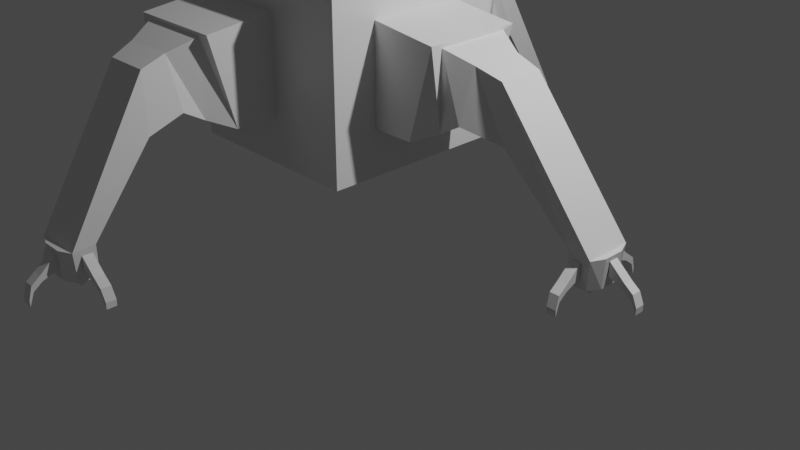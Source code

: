 # Source: MolotovBaseblend.blend  (saved by Blender 2.93.21; exported with 4.5.12 LTS)
import bpy
from mathutils import Matrix  # noqa: F401  (used for matrix-valued properties, if any)

bpy.ops.wm.read_factory_settings(use_empty=True)
scene = bpy.context.scene
scene.name = 'Scene'

# ---- collections
col_collection = bpy.data.collections.new('Collection'); scene.collection.children.link(col_collection)

# ---- materials (node trees are filled in below, after node groups)
mat_material_001 = bpy.data.materials.new('Material.001')
mat_material_001.alpha_threshold = 0.0
mat_material_001.use_transparent_shadow = False
mat_material_001.line_color = (0.0, 0.0, 0.0, 1.0)
mat_material = bpy.data.materials.new('Material')
mat_material.alpha_threshold = 0.0
mat_material.use_transparent_shadow = False
mat_material.line_color = (0.0, 0.0, 0.0, 1.0)
mat_material_002 = bpy.data.materials.new('Material.002')
mat_material_002.alpha_threshold = 0.0
mat_material_002.use_transparent_shadow = False
mat_material_002.line_color = (0.0, 0.0, 0.0, 1.0)
mat_material_003 = bpy.data.materials.new('Material.003')
mat_material_003.alpha_threshold = 0.0
mat_material_003.use_transparent_shadow = False
mat_material_003.line_color = (0.0, 0.0, 0.0, 1.0)
mat_material_006 = bpy.data.materials.new('Material.006')
mat_material_006.alpha_threshold = 0.0
mat_material_006.use_transparent_shadow = False
mat_material_006.line_color = (0.0, 0.0, 0.0, 1.0)
mat_material_005 = bpy.data.materials.new('Material.005')
mat_material_005.alpha_threshold = 0.0
mat_material_005.use_transparent_shadow = False
mat_material_005.line_color = (0.0, 0.0, 0.0, 1.0)
mat_material_004 = bpy.data.materials.new('Material.004')
mat_material_004.alpha_threshold = 0.0
mat_material_004.use_transparent_shadow = False
mat_material_004.line_color = (0.0, 0.0, 0.0, 1.0)
mat_material_009 = bpy.data.materials.new('Material.009')
mat_material_009.alpha_threshold = 0.0
mat_material_009.use_transparent_shadow = False
mat_material_009.line_color = (0.0, 0.0, 0.0, 1.0)
mat_material_008 = bpy.data.materials.new('Material.008')
mat_material_008.alpha_threshold = 0.0
mat_material_008.use_transparent_shadow = False
mat_material_008.line_color = (0.0, 0.0, 0.0, 1.0)
mat_material_007 = bpy.data.materials.new('Material.007')
mat_material_007.alpha_threshold = 0.0
mat_material_007.use_transparent_shadow = False
mat_material_007.line_color = (0.0, 0.0, 0.0, 1.0)

# ---- material node trees
mat_material_001.use_nodes = True; mat_material_001.node_tree.nodes.clear()
_N = mat_material_001.node_tree.nodes; _L = mat_material_001.node_tree.links
n0 = _N.new('ShaderNodeOutputMaterial'); n0.name = 'Material Output'; n0.location = (300, 300)
n1 = _N.new('ShaderNodeBsdfPrincipled'); n1.name = 'Principled BSDF'; n1.location = (10, 300)
n1.distribution = 'GGX'
n1.subsurface_method = 'BURLEY'
n1.inputs[2].default_value = 0.4
n1.inputs[3].default_value = 1.45
n1.inputs[27].default_value = (0.0, 0.0, 0.0, 1.0)
n1.inputs[28].default_value = 1.0
_L.new(n1.outputs[0], n0.inputs[0])
n0.is_active_output = True
mat_material.use_nodes = True; mat_material.node_tree.nodes.clear()
_N = mat_material.node_tree.nodes; _L = mat_material.node_tree.links
n0 = _N.new('ShaderNodeOutputMaterial'); n0.name = 'Material Output'; n0.location = (300, 300)
n1 = _N.new('ShaderNodeBsdfPrincipled'); n1.name = 'Principled BSDF'; n1.location = (10, 300)
n1.distribution = 'GGX'
n1.subsurface_method = 'BURLEY'
n1.inputs[2].default_value = 0.4
n1.inputs[3].default_value = 1.45
n1.inputs[27].default_value = (0.0, 0.0, 0.0, 1.0)
n1.inputs[28].default_value = 1.0
_L.new(n1.outputs[0], n0.inputs[0])
n0.is_active_output = True
mat_material_002.use_nodes = True; mat_material_002.node_tree.nodes.clear()
_N = mat_material_002.node_tree.nodes; _L = mat_material_002.node_tree.links
n0 = _N.new('ShaderNodeOutputMaterial'); n0.name = 'Material Output'; n0.location = (300, 300)
n1 = _N.new('ShaderNodeBsdfPrincipled'); n1.name = 'Principled BSDF'; n1.location = (10, 300)
n1.distribution = 'GGX'
n1.subsurface_method = 'BURLEY'
n1.inputs[2].default_value = 0.4
n1.inputs[3].default_value = 1.45
n1.inputs[27].default_value = (0.0, 0.0, 0.0, 1.0)
n1.inputs[28].default_value = 1.0
_L.new(n1.outputs[0], n0.inputs[0])
n0.is_active_output = True
mat_material_003.use_nodes = True; mat_material_003.node_tree.nodes.clear()
_N = mat_material_003.node_tree.nodes; _L = mat_material_003.node_tree.links
n0 = _N.new('ShaderNodeOutputMaterial'); n0.name = 'Material Output'; n0.location = (300, 300)
n1 = _N.new('ShaderNodeBsdfPrincipled'); n1.name = 'Principled BSDF'; n1.location = (10, 300)
n1.distribution = 'GGX'
n1.subsurface_method = 'BURLEY'
n1.inputs[2].default_value = 0.4
n1.inputs[3].default_value = 1.45
n1.inputs[27].default_value = (0.0, 0.0, 0.0, 1.0)
n1.inputs[28].default_value = 1.0
_L.new(n1.outputs[0], n0.inputs[0])
n0.is_active_output = True
mat_material_006.use_nodes = True; mat_material_006.node_tree.nodes.clear()
_N = mat_material_006.node_tree.nodes; _L = mat_material_006.node_tree.links
n0 = _N.new('ShaderNodeOutputMaterial'); n0.name = 'Material Output'; n0.location = (300, 300)
n1 = _N.new('ShaderNodeBsdfPrincipled'); n1.name = 'Principled BSDF'; n1.location = (10, 300)
n1.distribution = 'GGX'
n1.subsurface_method = 'BURLEY'
n1.inputs[2].default_value = 0.4
n1.inputs[3].default_value = 1.45
n1.inputs[27].default_value = (0.0, 0.0, 0.0, 1.0)
n1.inputs[28].default_value = 1.0
_L.new(n1.outputs[0], n0.inputs[0])
n0.is_active_output = True
mat_material_005.use_nodes = True; mat_material_005.node_tree.nodes.clear()
_N = mat_material_005.node_tree.nodes; _L = mat_material_005.node_tree.links
n0 = _N.new('ShaderNodeOutputMaterial'); n0.name = 'Material Output'; n0.location = (300, 300)
n1 = _N.new('ShaderNodeBsdfPrincipled'); n1.name = 'Principled BSDF'; n1.location = (10, 300)
n1.distribution = 'GGX'
n1.subsurface_method = 'BURLEY'
n1.inputs[2].default_value = 0.4
n1.inputs[3].default_value = 1.45
n1.inputs[27].default_value = (0.0, 0.0, 0.0, 1.0)
n1.inputs[28].default_value = 1.0
_L.new(n1.outputs[0], n0.inputs[0])
n0.is_active_output = True
mat_material_004.use_nodes = True; mat_material_004.node_tree.nodes.clear()
_N = mat_material_004.node_tree.nodes; _L = mat_material_004.node_tree.links
n0 = _N.new('ShaderNodeOutputMaterial'); n0.name = 'Material Output'; n0.location = (300, 300)
n1 = _N.new('ShaderNodeBsdfPrincipled'); n1.name = 'Principled BSDF'; n1.location = (10, 300)
n1.distribution = 'GGX'
n1.subsurface_method = 'BURLEY'
n1.inputs[2].default_value = 0.4
n1.inputs[3].default_value = 1.45
n1.inputs[27].default_value = (0.0, 0.0, 0.0, 1.0)
n1.inputs[28].default_value = 1.0
_L.new(n1.outputs[0], n0.inputs[0])
n0.is_active_output = True
mat_material_009.use_nodes = True; mat_material_009.node_tree.nodes.clear()
_N = mat_material_009.node_tree.nodes; _L = mat_material_009.node_tree.links
n0 = _N.new('ShaderNodeOutputMaterial'); n0.name = 'Material Output'; n0.location = (300, 300)
n1 = _N.new('ShaderNodeBsdfPrincipled'); n1.name = 'Principled BSDF'; n1.location = (10, 300)
n1.distribution = 'GGX'
n1.subsurface_method = 'BURLEY'
n1.inputs[2].default_value = 0.4
n1.inputs[3].default_value = 1.45
n1.inputs[27].default_value = (0.0, 0.0, 0.0, 1.0)
n1.inputs[28].default_value = 1.0
_L.new(n1.outputs[0], n0.inputs[0])
n0.is_active_output = True
mat_material_008.use_nodes = True; mat_material_008.node_tree.nodes.clear()
_N = mat_material_008.node_tree.nodes; _L = mat_material_008.node_tree.links
n0 = _N.new('ShaderNodeOutputMaterial'); n0.name = 'Material Output'; n0.location = (300, 300)
n1 = _N.new('ShaderNodeBsdfPrincipled'); n1.name = 'Principled BSDF'; n1.location = (10, 300)
n1.distribution = 'GGX'
n1.subsurface_method = 'BURLEY'
n1.inputs[2].default_value = 0.4
n1.inputs[3].default_value = 1.45
n1.inputs[27].default_value = (0.0, 0.0, 0.0, 1.0)
n1.inputs[28].default_value = 1.0
_L.new(n1.outputs[0], n0.inputs[0])
n0.is_active_output = True
mat_material_007.use_nodes = True; mat_material_007.node_tree.nodes.clear()
_N = mat_material_007.node_tree.nodes; _L = mat_material_007.node_tree.links
n0 = _N.new('ShaderNodeOutputMaterial'); n0.name = 'Material Output'; n0.location = (300, 300)
n1 = _N.new('ShaderNodeBsdfPrincipled'); n1.name = 'Principled BSDF'; n1.location = (10, 300)
n1.distribution = 'GGX'
n1.subsurface_method = 'BURLEY'
n1.inputs[2].default_value = 0.4
n1.inputs[3].default_value = 1.45
n1.inputs[27].default_value = (0.0, 0.0, 0.0, 1.0)
n1.inputs[28].default_value = 1.0
_L.new(n1.outputs[0], n0.inputs[0])
n0.is_active_output = True

# ---- world
world_world = bpy.data.worlds.new('World'); scene.world = world_world
world_world.use_nodes = True; world_world.node_tree.nodes.clear()
_N = world_world.node_tree.nodes; _L = world_world.node_tree.links
n0 = _N.new('ShaderNodeOutputWorld'); n0.name = 'World Output'; n0.location = (300, 300)
n1 = _N.new('ShaderNodeBackground'); n1.name = 'Background'; n1.location = (10, 300)
n1.inputs[0].default_value = (0.05088, 0.05088, 0.05088, 1.0)
_L.new(n1.outputs[0], n0.inputs[0])
n0.is_active_output = True
world_world.color = (0.05088, 0.05088, 0.05088)
world_world.use_sun_shadow = False
world_world.sun_shadow_jitter_overblur = 0.0

# ---- cameras
cam_camera = bpy.data.cameras.new('Camera')
cam_camera.clip_end = 100.0
cam_camera.ortho_scale = 7.314

# ---- lights
light_light = bpy.data.lights.new('Light', 'POINT')
light_light.transmission_factor = 0.0
light_light.energy = 1000.0
light_light.shadow_soft_size = 0.1
light_light.shadow_maximum_resolution = 0.006
light_light.use_absolute_resolution = True

# ---- meshes
me_cube_003 = bpy.data.meshes.new('Cube.003')
me_cube_003.from_pydata([(-0.07842, 0.02068, 0.2298), (-0.08238, 0.02068, 0.08669), (-0.08238, -0.02494, 0.08669), (-0.007069, 0.02068, 0.08029), (-0.00891, 0.02068, 0.01091), (-0.00891, -0.02494, 0.01091), (0.03229, 0.02068, 0.008588), (0.02833, 0.02068, -0.05825), (0.02833, -0.02494, -0.05825), (0.05023, 0.02503, -0.1153), (0.04945, 0.02503, -0.1821), (0.04945, -0.0206, -0.1821), (-0.07842, 0.02068, 0.2298), (-0.07842, -0.02494, 0.2298), (-0.08238, -0.02494, 0.08669), (-0.007069, 0.02068, 0.08029), (-0.007069, -0.02494, 0.08029), (-0.00891, -0.02494, 0.01091), (0.03229, 0.02068, 0.008588), (0.03229, -0.02494, 0.008588), (0.02833, -0.02494, -0.05825), (0.05023, 0.02503, -0.1153), (0.05023, -0.0206, -0.1153), (0.04945, 0.02503, -0.1821), (0.04945, -0.0206, -0.1821)], [], [(4, 3, 6, 7), (1, 0, 3, 4), (2, 1, 4, 5), (5, 4, 7, 8), (7, 6, 9, 10), (8, 7, 10, 11), (12, 13, 16, 15), (13, 14, 17, 16), (19, 20, 24, 22), (16, 17, 20, 19), (15, 16, 19, 18), (21, 22, 24, 23), (18, 19, 22, 21)])
_uv = me_cube_003.uv_layers.new(name='UVMap')
_uv.uv.foreach_set('vector', [0.625, 0.5, 0.625, 0.5, 0.625, 0.5, 0.625, 0.5, 0.625, 0.5, 0.625, 0.5, 0.625, 0.5, 0.625, 0.5, 0.625, 0.75, 0.625, 0.5, 0.625, 0.5, 0.625, 0.75, 0.625, 0.75, 0.625, 0.5, 0.625, 0.5, 0.625, 0.75, 0.625, 0.5, 0.625, 0.5, 0.625, 0.5, 0.625, 0.5, 0.625, 0.75, 0.625, 0.5, 0.625, 0.5, 0.625, 0.75, 0.625, 0.5, 0.625, 0.75, 0.625, 0.75, 0.625, 0.5, 0.625, 0.75, 0.625, 0.75, 0.625, 0.75, 0.625, 0.75, 0.625, 0.75, 0.625, 0.75, 0.625, 0.75, 0.625, 0.75, 0.625, 0.75, 0.625, 0.75, 0.625, 0.75, 0.625, 0.75, 0.625, 0.5, 0.625, 0.75, 0.625, 0.75, 0.625, 0.5, 0.625, 0.5, 0.625, 0.75, 0.625, 0.75, 0.625, 0.5, 0.625, 0.5, 0.625, 0.75, 0.625, 0.75, 0.625, 0.5])
me_cube_003.materials.append(mat_material_001)
me_cube_003.use_remesh_preserve_volume = False
me_cube_003.use_remesh_preserve_attributes = False
me_cube_003.use_mirror_vertex_groups = False
me_cube_003.update()
me_cube_007 = bpy.data.meshes.new('Cube.007')
me_cube_007.from_pydata([(1.379, -0.4194, -0.06805), (1.375, -0.4194, -0.2112), (1.375, -0.465, -0.2112), (1.45, -0.4194, -0.2176), (1.448, -0.4194, -0.287), (1.448, -0.465, -0.287), (1.489, -0.4194, -0.2893), (1.485, -0.4194, -0.3561), (1.485, -0.465, -0.3561), (1.507, -0.415, -0.4132), (1.507, -0.415, -0.48), (1.507, -0.4606, -0.48), (1.379, -0.4194, -0.06805), (1.379, -0.465, -0.06805), (1.375, -0.465, -0.2112), (1.45, -0.4194, -0.2176), (1.45, -0.465, -0.2176), (1.448, -0.465, -0.287), (1.489, -0.4194, -0.2893), (1.489, -0.465, -0.2893), (1.485, -0.465, -0.3561), (1.507, -0.415, -0.4132), (1.507, -0.4606, -0.4132), (1.507, -0.415, -0.48), (1.507, -0.4606, -0.48), (0.436, -0.3001, 1.714), (0.436, -0.3001, 0.6825), (0.436, -0.7562, 0.6825), (0.436, -0.7562, 1.714), (0.7353, -0.3001, 1.63), (0.6255, -0.3001, 0.6825), (0.6255, -0.7562, 0.6825), (0.7353, -0.7562, 1.63), (0.7353, -0.3542, 1.592), (0.7353, -0.3542, 0.8048), (0.7353, -0.7021, 0.8048), (0.7353, -0.7021, 1.592), (0.9593, -0.4082, 1.382), (0.9831, -0.3542, 0.8048), (0.9831, -0.6226, 0.8048), (0.9593, -0.6208, 1.382), (1.355, -0.3329, -0.01607), (1.259, -0.3329, -0.001541), (1.259, -0.5576, -0.001541), (1.355, -0.5576, -0.01607), (1.342, -0.3428, -0.3272), (1.255, -0.3428, -0.3349), (1.255, -0.5477, -0.3349), (1.342, -0.5477, -0.3272), (1.331, -0.5207, -0.3282), (1.267, -0.5207, -0.3339), (1.267, -0.3699, -0.3339), (1.331, -0.3699, -0.3282), (1.294, -0.4357, -0.4817), (1.294, -0.4548, -0.4817), (1.286, -0.4548, -0.4824), (1.286, -0.4357, -0.4824), (1.381, -0.3967, -0.02005), (1.381, -0.4938, -0.02005), (1.373, -0.3967, -0.3245), (1.373, -0.4938, -0.3245), (1.379, -0.4224, -0.06711), (1.379, -0.4681, -0.06711), (1.375, -0.4224, -0.2103), (1.375, -0.4681, -0.2103), (1.315, -0.5568, -0.06805), (1.315, -0.5526, -0.2112), (1.272, -0.5526, -0.2112), (1.315, -0.6324, -0.2176), (1.315, -0.6304, -0.287), (1.272, -0.6304, -0.287), (1.315, -0.6741, -0.2893), (1.315, -0.6699, -0.3561), (1.272, -0.6699, -0.3561), (1.319, -0.6931, -0.4132), (1.319, -0.6923, -0.48), (1.276, -0.6923, -0.48), (1.315, -0.5568, -0.06805), (1.272, -0.5568, -0.06805), (1.272, -0.5526, -0.2112), (1.315, -0.6324, -0.2176), (1.272, -0.6324, -0.2176), (1.272, -0.6304, -0.287), (1.315, -0.6741, -0.2893), (1.272, -0.6741, -0.2893), (1.272, -0.6699, -0.3561), (1.319, -0.6931, -0.4132), (1.276, -0.6931, -0.4132), (1.319, -0.6923, -0.48), (1.276, -0.6923, -0.48), (1.276, -0.3333, -0.06805), (1.276, -0.3375, -0.2112), (1.319, -0.3375, -0.2112), (1.276, -0.2577, -0.2176), (1.276, -0.2596, -0.287), (1.319, -0.2596, -0.287), (1.276, -0.216, -0.2893), (1.276, -0.2202, -0.3561), (1.319, -0.2202, -0.3561), (1.272, -0.1969, -0.4132), (1.272, -0.1978, -0.48), (1.315, -0.1978, -0.48), (1.276, -0.3333, -0.06805), (1.319, -0.3333, -0.06805), (1.319, -0.3375, -0.2112), (1.276, -0.2577, -0.2176), (1.319, -0.2577, -0.2176), (1.319, -0.2596, -0.287), (1.276, -0.216, -0.2893), (1.319, -0.216, -0.2893), (1.319, -0.2202, -0.3561), (1.272, -0.1969, -0.4132), (1.315, -0.1969, -0.4132), (1.272, -0.1978, -0.48), (1.315, -0.1978, -0.48), (0.8295, -0.7021, 0.9358), (0.8534, -0.6481, 1.474), (0.8295, -0.3542, 0.9358), (0.8534, -0.4082, 1.474), (0.4385, -0.8012, 0.1984), (0.4385, -0.8012, 2.198), (-0.3957, -0.8012, 0.1984), (-0.3957, -0.8012, 2.198), (0.4385, 0.08281, 0.1984), (0.4385, 0.08281, 2.198), (-0.3957, 0.08281, 0.1984), (-0.3957, 0.08281, 2.198), (-0.1938, 0.08281, 1.714), (-0.1938, 0.08281, 0.6825), (0.2366, 0.08281, 0.6825), (0.2366, 0.08281, 1.714), (-0.08128, 1.082, -0.06805), (-0.08128, 1.078, -0.2112), (-0.03823, 1.078, -0.2112), (-0.08128, 1.157, -0.2176), (-0.08128, 1.155, -0.287), (-0.03823, 1.155, -0.287), (-0.08128, 1.199, -0.2893), (-0.08128, 1.195, -0.3561), (-0.03823, 1.195, -0.3561), (-0.08538, 1.218, -0.4132), (-0.08538, 1.217, -0.48), (-0.04233, 1.217, -0.48), (-0.08128, 1.082, -0.06805), (-0.03823, 1.082, -0.06805), (-0.03823, 1.078, -0.2112), (-0.08128, 1.157, -0.2176), (-0.03823, 1.157, -0.2176), (-0.03823, 1.155, -0.287), (-0.08128, 1.199, -0.2893), (-0.03823, 1.199, -0.2893), (-0.03823, 1.195, -0.3561), (-0.08538, 1.218, -0.4132), (-0.04233, 1.218, -0.4132), (-0.08538, 1.217, -0.48), (-0.04233, 1.217, -0.48), (-0.1938, 0.08281, 1.714), (-0.1938, 0.08281, 0.6825), (0.2366, 0.08281, 0.6825), (0.2366, 0.08281, 1.714), (-0.1938, 0.4001, 1.63), (-0.1938, 0.2836, 0.6825), (0.2366, 0.2836, 0.6825), (0.2366, 0.4001, 1.63), (-0.1427, 0.4001, 1.592), (-0.1427, 0.4001, 0.8048), (0.1856, 0.4001, 0.8048), (0.1856, 0.4001, 1.592), (-0.09177, 0.6374, 1.382), (-0.1427, 0.6626, 0.8048), (0.1105, 0.6626, 0.8048), (0.1088, 0.6374, 1.382), (-0.1628, 1.057, -0.01607), (-0.1628, 0.9554, -0.001541), (0.04917, 0.9554, -0.001541), (0.04917, 1.057, -0.01607), (-0.1535, 1.043, -0.3272), (-0.1535, 0.9508, -0.3349), (0.0398, 0.9508, -0.3349), (0.0398, 1.043, -0.3272), (0.01431, 1.031, -0.3282), (0.01431, 0.963, -0.3339), (-0.128, 0.963, -0.3339), (-0.128, 1.031, -0.3282), (-0.06589, 0.9921, -0.4817), (-0.04779, 0.9921, -0.4817), (-0.04779, 0.9835, -0.4824), (-0.06589, 0.9835, -0.4824), (-0.1026, 1.084, -0.02005), (-0.01105, 1.084, -0.02005), (-0.1026, 1.075, -0.3245), (-0.01105, 1.075, -0.3245), (-0.07837, 1.082, -0.06711), (-0.03531, 1.082, -0.06711), (-0.07837, 1.078, -0.2103), (-0.03531, 1.078, -0.2103), (0.04838, 1.014, -0.06805), (0.04441, 1.014, -0.2112), (0.04441, 0.9684, -0.2112), (0.1197, 1.014, -0.2176), (0.1179, 1.014, -0.287), (0.1179, 0.9684, -0.287), (0.1591, 1.014, -0.2893), (0.1551, 1.014, -0.3561), (0.1551, 0.9684, -0.3561), (0.177, 1.018, -0.4132), (0.1762, 1.018, -0.48), (0.1762, 0.9728, -0.48), (0.04838, 1.014, -0.06805), (0.04838, 0.9684, -0.06805), (0.04441, 0.9684, -0.2112), (0.1197, 1.014, -0.2176), (0.1197, 0.9684, -0.2176), (0.1179, 0.9684, -0.287), (0.1591, 1.014, -0.2893), (0.1591, 0.9684, -0.2893), (0.1551, 0.9684, -0.3561), (0.177, 1.018, -0.4132), (0.177, 0.9728, -0.4132), (0.1762, 1.018, -0.48), (0.1762, 0.9728, -0.48), (-0.1625, 0.9727, -0.06805), (-0.1585, 0.9727, -0.2112), (-0.1585, 1.018, -0.2112), (-0.2339, 0.9727, -0.2176), (-0.232, 0.9727, -0.287), (-0.232, 1.018, -0.287), (-0.2732, 0.9727, -0.2893), (-0.2693, 0.9727, -0.3561), (-0.2693, 1.018, -0.3561), (-0.2912, 0.9683, -0.4132), (-0.2904, 0.9683, -0.48), (-0.2904, 1.014, -0.48), (-0.1625, 0.9727, -0.06805), (-0.1625, 1.018, -0.06805), (-0.1585, 1.018, -0.2112), (-0.2339, 0.9727, -0.2176), (-0.2339, 1.018, -0.2176), (-0.232, 1.018, -0.287), (-0.2732, 0.9727, -0.2893), (-0.2732, 1.018, -0.2893), (-0.2693, 1.018, -0.3561), (-0.2912, 0.9683, -0.4132), (-0.2912, 1.014, -0.4132), (-0.2904, 0.9683, -0.48), (-0.2904, 1.014, -0.48), (0.1856, 0.4999, 0.9358), (0.1346, 0.5252, 1.474), (-0.1427, 0.4999, 0.9358), (-0.09177, 0.5252, 1.474), (-1.335, -0.4948, -0.06805), (-1.331, -0.4948, -0.2112), (-1.331, -0.4492, -0.2112), (-1.407, -0.4948, -0.2176), (-1.405, -0.4948, -0.287), (-1.405, -0.4492, -0.287), (-1.446, -0.4948, -0.2893), (-1.442, -0.4948, -0.3561), (-1.442, -0.4492, -0.3561), (-1.464, -0.4992, -0.4132), (-1.463, -0.4992, -0.48), (-1.463, -0.4536, -0.48), (-1.335, -0.4948, -0.06805), (-1.335, -0.4492, -0.06805), (-1.331, -0.4492, -0.2112), (-1.407, -0.4948, -0.2176), (-1.407, -0.4492, -0.2176), (-1.405, -0.4492, -0.287), (-1.446, -0.4948, -0.2893), (-1.446, -0.4492, -0.2893), (-1.442, -0.4492, -0.3561), (-1.464, -0.4992, -0.4132), (-1.464, -0.4536, -0.4132), (-1.463, -0.4992, -0.48), (-1.463, -0.4536, -0.48), (-0.3925, -0.6141, 1.714), (-0.3925, -0.6141, 0.6825), (-0.3925, -0.158, 0.6825), (-0.3925, -0.158, 1.714), (-0.6918, -0.6141, 1.63), (-0.582, -0.6141, 0.6825), (-0.582, -0.158, 0.6825), (-0.6918, -0.158, 1.63), (-0.6918, -0.56, 1.592), (-0.6918, -0.56, 0.8048), (-0.6918, -0.2121, 0.8048), (-0.6918, -0.2121, 1.592), (-0.9157, -0.506, 1.382), (-0.9396, -0.56, 0.8048), (-0.9396, -0.2916, 0.8048), (-0.9157, -0.2934, 1.382), (-1.311, -0.5813, -0.01607), (-1.216, -0.5813, -0.001541), (-1.216, -0.3566, -0.001541), (-1.311, -0.3566, -0.01607), (-1.299, -0.5713, -0.3272), (-1.212, -0.5713, -0.3349), (-1.212, -0.3665, -0.3349), (-1.299, -0.3665, -0.3272), (-1.287, -0.3935, -0.3282), (-1.223, -0.3935, -0.3339), (-1.223, -0.5443, -0.3339), (-1.287, -0.5443, -0.3282), (-1.251, -0.4785, -0.4817), (-1.251, -0.4593, -0.4817), (-1.242, -0.4593, -0.4824), (-1.242, -0.4785, -0.4824), (-1.338, -0.5175, -0.02005), (-1.338, -0.4204, -0.02005), (-1.329, -0.5175, -0.3245), (-1.329, -0.4204, -0.3245), (-1.335, -0.4917, -0.06711), (-1.335, -0.4461, -0.06711), (-1.331, -0.4917, -0.2103), (-1.331, -0.4461, -0.2103), (-1.271, -0.3574, -0.06805), (-1.271, -0.3616, -0.2112), (-1.228, -0.3616, -0.2112), (-1.271, -0.2818, -0.2176), (-1.271, -0.2838, -0.287), (-1.228, -0.2838, -0.287), (-1.271, -0.2401, -0.2893), (-1.271, -0.2443, -0.3561), (-1.228, -0.2443, -0.3561), (-1.275, -0.2211, -0.4132), (-1.275, -0.2219, -0.48), (-1.232, -0.2219, -0.48), (-1.271, -0.3574, -0.06805), (-1.228, -0.3574, -0.06805), (-1.228, -0.3616, -0.2112), (-1.271, -0.2818, -0.2176), (-1.228, -0.2818, -0.2176), (-1.228, -0.2838, -0.287), (-1.271, -0.2401, -0.2893), (-1.228, -0.2401, -0.2893), (-1.228, -0.2443, -0.3561), (-1.275, -0.2211, -0.4132), (-1.232, -0.2211, -0.4132), (-1.275, -0.2219, -0.48), (-1.232, -0.2219, -0.48), (-1.232, -0.5809, -0.06805), (-1.232, -0.5767, -0.2112), (-1.275, -0.5767, -0.2112), (-1.232, -0.6565, -0.2176), (-1.232, -0.6546, -0.287), (-1.275, -0.6546, -0.287), (-1.232, -0.6982, -0.2893), (-1.232, -0.694, -0.3561), (-1.275, -0.694, -0.3561), (-1.228, -0.7172, -0.4132), (-1.228, -0.7164, -0.48), (-1.271, -0.7164, -0.48), (-1.232, -0.5809, -0.06805), (-1.275, -0.5809, -0.06805), (-1.275, -0.5767, -0.2112), (-1.232, -0.6565, -0.2176), (-1.275, -0.6565, -0.2176), (-1.275, -0.6546, -0.287), (-1.232, -0.6982, -0.2893), (-1.275, -0.6982, -0.2893), (-1.275, -0.694, -0.3561), (-1.228, -0.7172, -0.4132), (-1.271, -0.7172, -0.4132), (-1.228, -0.7164, -0.48), (-1.271, -0.7164, -0.48), (-0.786, -0.2121, 0.9358), (-0.8099, -0.2661, 1.474), (-0.786, -0.56, 0.9358), (-0.8099, -0.506, 1.474)], [], [(4, 3, 6, 7), (1, 0, 3, 4), (2, 1, 4, 5), (5, 4, 7, 8), (7, 6, 9, 10), (8, 7, 10, 11), (12, 13, 16, 15), (13, 14, 17, 16), (19, 20, 24, 22), (16, 17, 20, 19), (15, 16, 19, 18), (21, 22, 24, 23), (18, 19, 22, 21), (28, 27, 31, 32), (30, 29, 33, 34), (27, 26, 30, 31), (25, 28, 32, 29), (26, 25, 29, 30), (116, 115, 39, 40), (32, 31, 35, 36), (31, 30, 34, 35), (29, 32, 36, 33), (37, 40, 44, 41), (115, 117, 38, 39), (118, 116, 40, 37), (117, 118, 37, 38), (44, 43, 47, 48), (38, 37, 41, 42), (40, 39, 43, 44), (39, 38, 42, 43), (47, 46, 51, 50), (43, 42, 46, 47), (48, 45, 59, 60), (42, 41, 45, 46), (48, 47, 50, 49), (49, 50, 55, 54), (50, 51, 56, 55), (45, 48, 49, 52), (46, 45, 52, 51), (54, 55, 56), (54, 56, 53), (51, 52, 53, 56), (52, 49, 54, 53), (59, 57, 61, 63), (45, 41, 57, 59), (41, 44, 58, 57), (44, 48, 60, 58), (60, 59, 63, 64), (58, 60, 64, 62), (57, 58, 62, 61), (69, 68, 71, 72), (66, 65, 68, 69), (67, 66, 69, 70), (70, 69, 72, 73), (72, 71, 74, 75), (73, 72, 75, 76), (77, 78, 81, 80), (78, 79, 82, 81), (84, 85, 89, 87), (81, 82, 85, 84), (80, 81, 84, 83), (86, 87, 89, 88), (83, 84, 87, 86), (94, 93, 96, 97), (91, 90, 93, 94), (92, 91, 94, 95), (95, 94, 97, 98), (97, 96, 99, 100), (98, 97, 100, 101), (102, 103, 106, 105), (103, 104, 107, 106), (109, 110, 114, 112), (106, 107, 110, 109), (105, 106, 109, 108), (111, 112, 114, 113), (108, 109, 112, 111), (34, 33, 118, 117), (33, 36, 116, 118), (35, 34, 117, 115), (36, 35, 115, 116), (119, 120, 122, 121), (121, 122, 126, 125), (125, 126, 127, 128), (123, 124, 120, 119), (121, 125, 123, 119), (126, 122, 120, 124), (124, 123, 129, 130), (123, 125, 128, 129), (126, 124, 130, 127), (135, 134, 137, 138), (132, 131, 134, 135), (133, 132, 135, 136), (136, 135, 138, 139), (138, 137, 140, 141), (139, 138, 141, 142), (143, 144, 147, 146), (144, 145, 148, 147), (150, 151, 155, 153), (147, 148, 151, 150), (146, 147, 150, 149), (152, 153, 155, 154), (149, 150, 153, 152), (159, 158, 162, 163), (161, 160, 164, 165), (158, 157, 161, 162), (156, 159, 163, 160), (157, 156, 160, 161), (247, 246, 170, 171), (163, 162, 166, 167), (162, 161, 165, 166), (160, 163, 167, 164), (168, 171, 175, 172), (246, 248, 169, 170), (249, 247, 171, 168), (248, 249, 168, 169), (175, 174, 178, 179), (169, 168, 172, 173), (171, 170, 174, 175), (170, 169, 173, 174), (178, 177, 182, 181), (174, 173, 177, 178), (179, 176, 190, 191), (173, 172, 176, 177), (179, 178, 181, 180), (180, 181, 186, 185), (181, 182, 187, 186), (176, 179, 180, 183), (177, 176, 183, 182), (185, 186, 187), (185, 187, 184), (182, 183, 184, 187), (183, 180, 185, 184), (190, 188, 192, 194), (176, 172, 188, 190), (172, 175, 189, 188), (175, 179, 191, 189), (191, 190, 194, 195), (189, 191, 195, 193), (188, 189, 193, 192), (200, 199, 202, 203), (197, 196, 199, 200), (198, 197, 200, 201), (201, 200, 203, 204), (203, 202, 205, 206), (204, 203, 206, 207), (208, 209, 212, 211), (209, 210, 213, 212), (215, 216, 220, 218), (212, 213, 216, 215), (211, 212, 215, 214), (217, 218, 220, 219), (214, 215, 218, 217), (225, 224, 227, 228), (222, 221, 224, 225), (223, 222, 225, 226), (226, 225, 228, 229), (228, 227, 230, 231), (229, 228, 231, 232), (233, 234, 237, 236), (234, 235, 238, 237), (240, 241, 245, 243), (237, 238, 241, 240), (236, 237, 240, 239), (242, 243, 245, 244), (239, 240, 243, 242), (165, 164, 249, 248), (164, 167, 247, 249), (166, 165, 248, 246), (167, 166, 246, 247), (254, 253, 256, 257), (251, 250, 253, 254), (252, 251, 254, 255), (255, 254, 257, 258), (257, 256, 259, 260), (258, 257, 260, 261), (262, 263, 266, 265), (263, 264, 267, 266), (269, 270, 274, 272), (266, 267, 270, 269), (265, 266, 269, 268), (271, 272, 274, 273), (268, 269, 272, 271), (278, 277, 281, 282), (280, 279, 283, 284), (277, 276, 280, 281), (275, 278, 282, 279), (276, 275, 279, 280), (366, 365, 289, 290), (282, 281, 285, 286), (281, 280, 284, 285), (279, 282, 286, 283), (287, 290, 294, 291), (365, 367, 288, 289), (368, 366, 290, 287), (367, 368, 287, 288), (294, 293, 297, 298), (288, 287, 291, 292), (290, 289, 293, 294), (289, 288, 292, 293), (297, 296, 301, 300), (293, 292, 296, 297), (298, 295, 309, 310), (292, 291, 295, 296), (298, 297, 300, 299), (299, 300, 305, 304), (300, 301, 306, 305), (295, 298, 299, 302), (296, 295, 302, 301), (304, 305, 306), (304, 306, 303), (301, 302, 303, 306), (302, 299, 304, 303), (309, 307, 311, 313), (295, 291, 307, 309), (291, 294, 308, 307), (294, 298, 310, 308), (310, 309, 313, 314), (308, 310, 314, 312), (307, 308, 312, 311), (319, 318, 321, 322), (316, 315, 318, 319), (317, 316, 319, 320), (320, 319, 322, 323), (322, 321, 324, 325), (323, 322, 325, 326), (327, 328, 331, 330), (328, 329, 332, 331), (334, 335, 339, 337), (331, 332, 335, 334), (330, 331, 334, 333), (336, 337, 339, 338), (333, 334, 337, 336), (344, 343, 346, 347), (341, 340, 343, 344), (342, 341, 344, 345), (345, 344, 347, 348), (347, 346, 349, 350), (348, 347, 350, 351), (352, 353, 356, 355), (353, 354, 357, 356), (359, 360, 364, 362), (356, 357, 360, 359), (355, 356, 359, 358), (361, 362, 364, 363), (358, 359, 362, 361), (284, 283, 368, 367), (283, 286, 366, 368), (285, 284, 367, 365), (286, 285, 365, 366)])
me_cube_007.polygons.foreach_set('material_index', [0, 0, 0, 0, 0, 0, 0, 0, 0, 0, 0, 0, 0, 0, 0, 0, 0, 0, 0, 0, 0, 0, 0, 0, 0, 0, 0, 0, 0, 0, 0, 0, 0, 0, 0, 0, 0, 0, 0, 0, 0, 0, 0, 0, 0, 0, 0, 0, 0, 0, 1, 1, 1, 1, 1, 1, 1, 1, 1, 1, 1, 1, 1, 2, 2, 2, 2, 2, 2, 2, 2, 2, 2, 2, 2, 2, 0, 0, 0, 0, 0, 0, 0, 0, 0, 0, 0, 0, 0, 3, 3, 3, 3, 3, 3, 3, 3, 3, 3, 3, 3, 3, 3, 3, 3, 3, 3, 3, 3, 3, 3, 3, 3, 3, 3, 3, 3, 3, 3, 3, 3, 3, 3, 3, 3, 3, 3, 3, 3, 3, 3, 3, 3, 3, 3, 3, 3, 3, 3, 4, 4, 4, 4, 4, 4, 4, 4, 4, 4, 4, 4, 4, 5, 5, 5, 5, 5, 5, 5, 5, 5, 5, 5, 5, 5, 3, 3, 3, 3, 6, 6, 6, 6, 6, 6, 6, 6, 6, 6, 6, 6, 6, 6, 6, 6, 6, 6, 6, 6, 6, 6, 6, 6, 6, 6, 6, 6, 6, 6, 6, 6, 6, 6, 6, 6, 6, 6, 6, 6, 6, 6, 6, 6, 6, 6, 6, 6, 6, 6, 7, 7, 7, 7, 7, 7, 7, 7, 7, 7, 7, 7, 7, 8, 8, 8, 8, 8, 8, 8, 8, 8, 8, 8, 8, 8, 6, 6, 6, 6])
_uv = me_cube_007.uv_layers.new(name='UVMap')
_uv.uv.foreach_set('vector', [0.625, 0.5, 0.625, 0.5, 0.625, 0.5, 0.625, 0.5, 0.625, 0.5, 0.625, 0.5, 0.625, 0.5, 0.625, 0.5, 0.625, 0.75, 0.625, 0.5, 0.625, 0.5, 0.625, 0.75, 0.625, 0.75, 0.625, 0.5, 0.625, 0.5, 0.625, 0.75, 0.625, 0.5, 0.625, 0.5, 0.625, 0.5, 0.625, 0.5, 0.625, 0.75, 0.625, 0.5, 0.625, 0.5, 0.625, 0.75, 0.625, 0.5, 0.625, 0.75, 0.625, 0.75, 0.625, 0.5, 0.625, 0.75, 0.625, 0.75, 0.625, 0.75, 0.625, 0.75, 0.625, 0.75, 0.625, 0.75, 0.625, 0.75, 0.625, 0.75, 0.625, 0.75, 0.625, 0.75, 0.625, 0.75, 0.625, 0.75, 0.625, 0.5, 0.625, 0.75, 0.625, 0.75, 0.625, 0.5, 0.625, 0.5, 0.625, 0.75, 0.625, 0.75, 0.625, 0.5, 0.625, 0.5, 0.625, 0.75, 0.625, 0.75, 0.625, 0.5, 0.625, 0.75, 0.375, 0.75, 0.375, 0.75, 0.625, 0.75, 0.375, 0.5, 0.625, 0.5, 0.625, 0.5, 0.375, 0.5, 0.375, 0.75, 0.375, 0.5, 0.375, 0.5, 0.375, 0.75, 0.625, 0.5, 0.625, 0.75, 0.625, 0.75, 0.625, 0.5, 0.375, 0.5, 0.625, 0.5, 0.625, 0.5, 0.375, 0.5, 0.625, 0.75, 0.375, 0.75, 0.375, 0.75, 0.625, 0.75, 0.625, 0.75, 0.375, 0.75, 0.375, 0.75, 0.625, 0.75, 0.375, 0.75, 0.375, 0.5, 0.375, 0.5, 0.375, 0.75, 0.625, 0.5, 0.625, 0.75, 0.625, 0.75, 0.625, 0.5, 0.625, 0.5, 0.625, 0.75, 0.625, 0.75, 0.625, 0.5, 0.375, 0.75, 0.375, 0.5, 0.375, 0.5, 0.375, 0.75, 0.625, 0.5, 0.625, 0.75, 0.625, 0.75, 0.625, 0.5, 0.375, 0.5, 0.625, 0.5, 0.625, 0.5, 0.375, 0.5, 0.625, 0.75, 0.375, 0.75, 0.375, 0.75, 0.625, 0.75, 0.375, 0.5, 0.625, 0.5, 0.625, 0.5, 0.375, 0.5, 0.625, 0.75, 0.375, 0.75, 0.375, 0.75, 0.625, 0.75, 0.375, 0.75, 0.375, 0.5, 0.375, 0.5, 0.375, 0.75, 0.375, 0.75, 0.375, 0.5, 0.375, 0.5, 0.375, 0.75, 0.375, 0.75, 0.375, 0.5, 0.375, 0.5, 0.375, 0.75, 0.625, 0.75, 0.625, 0.5, 0.625, 0.5, 0.625, 0.75, 0.375, 0.5, 0.625, 0.5, 0.625, 0.5, 0.375, 0.5, 0.625, 0.75, 0.375, 0.75, 0.375, 0.75, 0.625, 0.75, 0.625, 0.75, 0.375, 0.75, 0.375, 0.75, 0.625, 0.75, 0.375, 0.75, 0.375, 0.5, 0.375, 0.5, 0.375, 0.75, 0.625, 0.5, 0.625, 0.75, 0.625, 0.75, 0.625, 0.5, 0.375, 0.5, 0.625, 0.5, 0.625, 0.5, 0.375, 0.5, 0.0, 0.0, 0.0, 0.0, 0.0, 0.0, 0.0, 0.0, 0.0, 0.0, 0.0, 0.0, 0.375, 0.5, 0.625, 0.5, 0.625, 0.5, 0.375, 0.5, 0.625, 0.5, 0.625, 0.75, 0.625, 0.75, 0.625, 0.5, 0.625, 0.5, 0.625, 0.5, 0.625, 0.5, 0.625, 0.5, 0.625, 0.5, 0.625, 0.5, 0.625, 0.5, 0.625, 0.5, 0.625, 0.5, 0.625, 0.75, 0.625, 0.75, 0.625, 0.5, 0.625, 0.75, 0.625, 0.75, 0.625, 0.75, 0.625, 0.75, 0.625, 0.75, 0.625, 0.5, 0.625, 0.5, 0.625, 0.75, 0.625, 0.75, 0.625, 0.75, 0.625, 0.75, 0.625, 0.75, 0.625, 0.5, 0.625, 0.75, 0.625, 0.75, 0.625, 0.5, 0.625, 0.5, 0.625, 0.5, 0.625, 0.5, 0.625, 0.5, 0.625, 0.5, 0.625, 0.5, 0.625, 0.5, 0.625, 0.5, 0.625, 0.75, 0.625, 0.5, 0.625, 0.5, 0.625, 0.75, 0.625, 0.75, 0.625, 0.5, 0.625, 0.5, 0.625, 0.75, 0.625, 0.5, 0.625, 0.5, 0.625, 0.5, 0.625, 0.5, 0.625, 0.75, 0.625, 0.5, 0.625, 0.5, 0.625, 0.75, 0.625, 0.5, 0.625, 0.75, 0.625, 0.75, 0.625, 0.5, 0.625, 0.75, 0.625, 0.75, 0.625, 0.75, 0.625, 0.75, 0.625, 0.75, 0.625, 0.75, 0.625, 0.75, 0.625, 0.75, 0.625, 0.75, 0.625, 0.75, 0.625, 0.75, 0.625, 0.75, 0.625, 0.5, 0.625, 0.75, 0.625, 0.75, 0.625, 0.5, 0.625, 0.5, 0.625, 0.75, 0.625, 0.75, 0.625, 0.5, 0.625, 0.5, 0.625, 0.75, 0.625, 0.75, 0.625, 0.5, 0.625, 0.5, 0.625, 0.5, 0.625, 0.5, 0.625, 0.5, 0.625, 0.5, 0.625, 0.5, 0.625, 0.5, 0.625, 0.5, 0.625, 0.75, 0.625, 0.5, 0.625, 0.5, 0.625, 0.75, 0.625, 0.75, 0.625, 0.5, 0.625, 0.5, 0.625, 0.75, 0.625, 0.5, 0.625, 0.5, 0.625, 0.5, 0.625, 0.5, 0.625, 0.75, 0.625, 0.5, 0.625, 0.5, 0.625, 0.75, 0.625, 0.5, 0.625, 0.75, 0.625, 0.75, 0.625, 0.5, 0.625, 0.75, 0.625, 0.75, 0.625, 0.75, 0.625, 0.75, 0.625, 0.75, 0.625, 0.75, 0.625, 0.75, 0.625, 0.75, 0.625, 0.75, 0.625, 0.75, 0.625, 0.75, 0.625, 0.75, 0.625, 0.5, 0.625, 0.75, 0.625, 0.75, 0.625, 0.5, 0.625, 0.5, 0.625, 0.75, 0.625, 0.75, 0.625, 0.5, 0.625, 0.5, 0.625, 0.75, 0.625, 0.75, 0.625, 0.5, 0.375, 0.5, 0.625, 0.5, 0.625, 0.5, 0.375, 0.5, 0.625, 0.5, 0.625, 0.75, 0.625, 0.75, 0.625, 0.5, 0.375, 0.75, 0.375, 0.5, 0.375, 0.5, 0.375, 0.75, 0.625, 0.75, 0.375, 0.75, 0.375, 0.75, 0.625, 0.75, 0.375, 0.0, 0.625, 0.0, 0.625, 0.25, 0.375, 0.25, 0.375, 0.25, 0.625, 0.25, 0.625, 0.5, 0.375, 0.5, 0.375, 0.5, 0.625, 0.5, 0.625, 0.5, 0.375, 0.5, 0.375, 0.75, 0.625, 0.75, 0.625, 1.0, 0.375, 1.0, 0.125, 0.5, 0.375, 0.5, 0.375, 0.75, 0.125, 0.75, 0.625, 0.5, 0.875, 0.5, 0.875, 0.75, 0.625, 0.75, 0.625, 0.75, 0.375, 0.75, 0.375, 0.75, 0.625, 0.75, 0.375, 0.75, 0.375, 0.5, 0.375, 0.5, 0.375, 0.75, 0.625, 0.5, 0.625, 0.75, 0.625, 0.75, 0.625, 0.5, 0.625, 0.5, 0.625, 0.5, 0.625, 0.5, 0.625, 0.5, 0.625, 0.5, 0.625, 0.5, 0.625, 0.5, 0.625, 0.5, 0.625, 0.75, 0.625, 0.5, 0.625, 0.5, 0.625, 0.75, 0.625, 0.75, 0.625, 0.5, 0.625, 0.5, 0.625, 0.75, 0.625, 0.5, 0.625, 0.5, 0.625, 0.5, 0.625, 0.5, 0.625, 0.75, 0.625, 0.5, 0.625, 0.5, 0.625, 0.75, 0.625, 0.5, 0.625, 0.75, 0.625, 0.75, 0.625, 0.5, 0.625, 0.75, 0.625, 0.75, 0.625, 0.75, 0.625, 0.75, 0.625, 0.75, 0.625, 0.75, 0.625, 0.75, 0.625, 0.75, 0.625, 0.75, 0.625, 0.75, 0.625, 0.75, 0.625, 0.75, 0.625, 0.5, 0.625, 0.75, 0.625, 0.75, 0.625, 0.5, 0.625, 0.5, 0.625, 0.75, 0.625, 0.75, 0.625, 0.5, 0.625, 0.5, 0.625, 0.75, 0.625, 0.75, 0.625, 0.5, 0.625, 0.75, 0.375, 0.75, 0.375, 0.75, 0.625, 0.75, 0.375, 0.5, 0.625, 0.5, 0.625, 0.5, 0.375, 0.5, 0.375, 0.75, 0.375, 0.5, 0.375, 0.5, 0.375, 0.75, 0.625, 0.5, 0.625, 0.75, 0.625, 0.75, 0.625, 0.5, 0.375, 0.5, 0.625, 0.5, 0.625, 0.5, 0.375, 0.5, 0.625, 0.75, 0.375, 0.75, 0.375, 0.75, 0.625, 0.75, 0.625, 0.75, 0.375, 0.75, 0.375, 0.75, 0.625, 0.75, 0.375, 0.75, 0.375, 0.5, 0.375, 0.5, 0.375, 0.75, 0.625, 0.5, 0.625, 0.75, 0.625, 0.75, 0.625, 0.5, 0.625, 0.5, 0.625, 0.75, 0.625, 0.75, 0.625, 0.5, 0.375, 0.75, 0.375, 0.5, 0.375, 0.5, 0.375, 0.75, 0.625, 0.5, 0.625, 0.75, 0.625, 0.75, 0.625, 0.5, 0.375, 0.5, 0.625, 0.5, 0.625, 0.5, 0.375, 0.5, 0.625, 0.75, 0.375, 0.75, 0.375, 0.75, 0.625, 0.75, 0.375, 0.5, 0.625, 0.5, 0.625, 0.5, 0.375, 0.5, 0.625, 0.75, 0.375, 0.75, 0.375, 0.75, 0.625, 0.75, 0.375, 0.75, 0.375, 0.5, 0.375, 0.5, 0.375, 0.75, 0.375, 0.75, 0.375, 0.5, 0.375, 0.5, 0.375, 0.75, 0.375, 0.75, 0.375, 0.5, 0.375, 0.5, 0.375, 0.75, 0.625, 0.75, 0.625, 0.5, 0.625, 0.5, 0.625, 0.75, 0.375, 0.5, 0.625, 0.5, 0.625, 0.5, 0.375, 0.5, 0.625, 0.75, 0.375, 0.75, 0.375, 0.75, 0.625, 0.75, 0.625, 0.75, 0.375, 0.75, 0.375, 0.75, 0.625, 0.75, 0.375, 0.75, 0.375, 0.5, 0.375, 0.5, 0.375, 0.75, 0.625, 0.5, 0.625, 0.75, 0.625, 0.75, 0.625, 0.5, 0.375, 0.5, 0.625, 0.5, 0.625, 0.5, 0.375, 0.5, 0.0, 0.0, 0.0, 0.0, 0.0, 0.0, 0.0, 0.0, 0.0, 0.0, 0.0, 0.0, 0.375, 0.5, 0.625, 0.5, 0.625, 0.5, 0.375, 0.5, 0.625, 0.5, 0.625, 0.75, 0.625, 0.75, 0.625, 0.5, 0.625, 0.5, 0.625, 0.5, 0.625, 0.5, 0.625, 0.5, 0.625, 0.5, 0.625, 0.5, 0.625, 0.5, 0.625, 0.5, 0.625, 0.5, 0.625, 0.75, 0.625, 0.75, 0.625, 0.5, 0.625, 0.75, 0.625, 0.75, 0.625, 0.75, 0.625, 0.75, 0.625, 0.75, 0.625, 0.5, 0.625, 0.5, 0.625, 0.75, 0.625, 0.75, 0.625, 0.75, 0.625, 0.75, 0.625, 0.75, 0.625, 0.5, 0.625, 0.75, 0.625, 0.75, 0.625, 0.5, 0.625, 0.5, 0.625, 0.5, 0.625, 0.5, 0.625, 0.5, 0.625, 0.5, 0.625, 0.5, 0.625, 0.5, 0.625, 0.5, 0.625, 0.75, 0.625, 0.5, 0.625, 0.5, 0.625, 0.75, 0.625, 0.75, 0.625, 0.5, 0.625, 0.5, 0.625, 0.75, 0.625, 0.5, 0.625, 0.5, 0.625, 0.5, 0.625, 0.5, 0.625, 0.75, 0.625, 0.5, 0.625, 0.5, 0.625, 0.75, 0.625, 0.5, 0.625, 0.75, 0.625, 0.75, 0.625, 0.5, 0.625, 0.75, 0.625, 0.75, 0.625, 0.75, 0.625, 0.75, 0.625, 0.75, 0.625, 0.75, 0.625, 0.75, 0.625, 0.75, 0.625, 0.75, 0.625, 0.75, 0.625, 0.75, 0.625, 0.75, 0.625, 0.5, 0.625, 0.75, 0.625, 0.75, 0.625, 0.5, 0.625, 0.5, 0.625, 0.75, 0.625, 0.75, 0.625, 0.5, 0.625, 0.5, 0.625, 0.75, 0.625, 0.75, 0.625, 0.5, 0.625, 0.5, 0.625, 0.5, 0.625, 0.5, 0.625, 0.5, 0.625, 0.5, 0.625, 0.5, 0.625, 0.5, 0.625, 0.5, 0.625, 0.75, 0.625, 0.5, 0.625, 0.5, 0.625, 0.75, 0.625, 0.75, 0.625, 0.5, 0.625, 0.5, 0.625, 0.75, 0.625, 0.5, 0.625, 0.5, 0.625, 0.5, 0.625, 0.5, 0.625, 0.75, 0.625, 0.5, 0.625, 0.5, 0.625, 0.75, 0.625, 0.5, 0.625, 0.75, 0.625, 0.75, 0.625, 0.5, 0.625, 0.75, 0.625, 0.75, 0.625, 0.75, 0.625, 0.75, 0.625, 0.75, 0.625, 0.75, 0.625, 0.75, 0.625, 0.75, 0.625, 0.75, 0.625, 0.75, 0.625, 0.75, 0.625, 0.75, 0.625, 0.5, 0.625, 0.75, 0.625, 0.75, 0.625, 0.5, 0.625, 0.5, 0.625, 0.75, 0.625, 0.75, 0.625, 0.5, 0.625, 0.5, 0.625, 0.75, 0.625, 0.75, 0.625, 0.5, 0.375, 0.5, 0.625, 0.5, 0.625, 0.5, 0.375, 0.5, 0.625, 0.5, 0.625, 0.75, 0.625, 0.75, 0.625, 0.5, 0.375, 0.75, 0.375, 0.5, 0.375, 0.5, 0.375, 0.75, 0.625, 0.75, 0.375, 0.75, 0.375, 0.75, 0.625, 0.75, 0.625, 0.5, 0.625, 0.5, 0.625, 0.5, 0.625, 0.5, 0.625, 0.5, 0.625, 0.5, 0.625, 0.5, 0.625, 0.5, 0.625, 0.75, 0.625, 0.5, 0.625, 0.5, 0.625, 0.75, 0.625, 0.75, 0.625, 0.5, 0.625, 0.5, 0.625, 0.75, 0.625, 0.5, 0.625, 0.5, 0.625, 0.5, 0.625, 0.5, 0.625, 0.75, 0.625, 0.5, 0.625, 0.5, 0.625, 0.75, 0.625, 0.5, 0.625, 0.75, 0.625, 0.75, 0.625, 0.5, 0.625, 0.75, 0.625, 0.75, 0.625, 0.75, 0.625, 0.75, 0.625, 0.75, 0.625, 0.75, 0.625, 0.75, 0.625, 0.75, 0.625, 0.75, 0.625, 0.75, 0.625, 0.75, 0.625, 0.75, 0.625, 0.5, 0.625, 0.75, 0.625, 0.75, 0.625, 0.5, 0.625, 0.5, 0.625, 0.75, 0.625, 0.75, 0.625, 0.5, 0.625, 0.5, 0.625, 0.75, 0.625, 0.75, 0.625, 0.5, 0.625, 0.75, 0.375, 0.75, 0.375, 0.75, 0.625, 0.75, 0.375, 0.5, 0.625, 0.5, 0.625, 0.5, 0.375, 0.5, 0.375, 0.75, 0.375, 0.5, 0.375, 0.5, 0.375, 0.75, 0.625, 0.5, 0.625, 0.75, 0.625, 0.75, 0.625, 0.5, 0.375, 0.5, 0.625, 0.5, 0.625, 0.5, 0.375, 0.5, 0.625, 0.75, 0.375, 0.75, 0.375, 0.75, 0.625, 0.75, 0.625, 0.75, 0.375, 0.75, 0.375, 0.75, 0.625, 0.75, 0.375, 0.75, 0.375, 0.5, 0.375, 0.5, 0.375, 0.75, 0.625, 0.5, 0.625, 0.75, 0.625, 0.75, 0.625, 0.5, 0.625, 0.5, 0.625, 0.75, 0.625, 0.75, 0.625, 0.5, 0.375, 0.75, 0.375, 0.5, 0.375, 0.5, 0.375, 0.75, 0.625, 0.5, 0.625, 0.75, 0.625, 0.75, 0.625, 0.5, 0.375, 0.5, 0.625, 0.5, 0.625, 0.5, 0.375, 0.5, 0.625, 0.75, 0.375, 0.75, 0.375, 0.75, 0.625, 0.75, 0.375, 0.5, 0.625, 0.5, 0.625, 0.5, 0.375, 0.5, 0.625, 0.75, 0.375, 0.75, 0.375, 0.75, 0.625, 0.75, 0.375, 0.75, 0.375, 0.5, 0.375, 0.5, 0.375, 0.75, 0.375, 0.75, 0.375, 0.5, 0.375, 0.5, 0.375, 0.75, 0.375, 0.75, 0.375, 0.5, 0.375, 0.5, 0.375, 0.75, 0.625, 0.75, 0.625, 0.5, 0.625, 0.5, 0.625, 0.75, 0.375, 0.5, 0.625, 0.5, 0.625, 0.5, 0.375, 0.5, 0.625, 0.75, 0.375, 0.75, 0.375, 0.75, 0.625, 0.75, 0.625, 0.75, 0.375, 0.75, 0.375, 0.75, 0.625, 0.75, 0.375, 0.75, 0.375, 0.5, 0.375, 0.5, 0.375, 0.75, 0.625, 0.5, 0.625, 0.75, 0.625, 0.75, 0.625, 0.5, 0.375, 0.5, 0.625, 0.5, 0.625, 0.5, 0.375, 0.5, 0.0, 0.0, 0.0, 0.0, 0.0, 0.0, 0.0, 0.0, 0.0, 0.0, 0.0, 0.0, 0.375, 0.5, 0.625, 0.5, 0.625, 0.5, 0.375, 0.5, 0.625, 0.5, 0.625, 0.75, 0.625, 0.75, 0.625, 0.5, 0.625, 0.5, 0.625, 0.5, 0.625, 0.5, 0.625, 0.5, 0.625, 0.5, 0.625, 0.5, 0.625, 0.5, 0.625, 0.5, 0.625, 0.5, 0.625, 0.75, 0.625, 0.75, 0.625, 0.5, 0.625, 0.75, 0.625, 0.75, 0.625, 0.75, 0.625, 0.75, 0.625, 0.75, 0.625, 0.5, 0.625, 0.5, 0.625, 0.75, 0.625, 0.75, 0.625, 0.75, 0.625, 0.75, 0.625, 0.75, 0.625, 0.5, 0.625, 0.75, 0.625, 0.75, 0.625, 0.5, 0.625, 0.5, 0.625, 0.5, 0.625, 0.5, 0.625, 0.5, 0.625, 0.5, 0.625, 0.5, 0.625, 0.5, 0.625, 0.5, 0.625, 0.75, 0.625, 0.5, 0.625, 0.5, 0.625, 0.75, 0.625, 0.75, 0.625, 0.5, 0.625, 0.5, 0.625, 0.75, 0.625, 0.5, 0.625, 0.5, 0.625, 0.5, 0.625, 0.5, 0.625, 0.75, 0.625, 0.5, 0.625, 0.5, 0.625, 0.75, 0.625, 0.5, 0.625, 0.75, 0.625, 0.75, 0.625, 0.5, 0.625, 0.75, 0.625, 0.75, 0.625, 0.75, 0.625, 0.75, 0.625, 0.75, 0.625, 0.75, 0.625, 0.75, 0.625, 0.75, 0.625, 0.75, 0.625, 0.75, 0.625, 0.75, 0.625, 0.75, 0.625, 0.5, 0.625, 0.75, 0.625, 0.75, 0.625, 0.5, 0.625, 0.5, 0.625, 0.75, 0.625, 0.75, 0.625, 0.5, 0.625, 0.5, 0.625, 0.75, 0.625, 0.75, 0.625, 0.5, 0.625, 0.5, 0.625, 0.5, 0.625, 0.5, 0.625, 0.5, 0.625, 0.5, 0.625, 0.5, 0.625, 0.5, 0.625, 0.5, 0.625, 0.75, 0.625, 0.5, 0.625, 0.5, 0.625, 0.75, 0.625, 0.75, 0.625, 0.5, 0.625, 0.5, 0.625, 0.75, 0.625, 0.5, 0.625, 0.5, 0.625, 0.5, 0.625, 0.5, 0.625, 0.75, 0.625, 0.5, 0.625, 0.5, 0.625, 0.75, 0.625, 0.5, 0.625, 0.75, 0.625, 0.75, 0.625, 0.5, 0.625, 0.75, 0.625, 0.75, 0.625, 0.75, 0.625, 0.75, 0.625, 0.75, 0.625, 0.75, 0.625, 0.75, 0.625, 0.75, 0.625, 0.75, 0.625, 0.75, 0.625, 0.75, 0.625, 0.75, 0.625, 0.5, 0.625, 0.75, 0.625, 0.75, 0.625, 0.5, 0.625, 0.5, 0.625, 0.75, 0.625, 0.75, 0.625, 0.5, 0.625, 0.5, 0.625, 0.75, 0.625, 0.75, 0.625, 0.5, 0.375, 0.5, 0.625, 0.5, 0.625, 0.5, 0.375, 0.5, 0.625, 0.5, 0.625, 0.75, 0.625, 0.75, 0.625, 0.5, 0.375, 0.75, 0.375, 0.5, 0.375, 0.5, 0.375, 0.75, 0.625, 0.75, 0.375, 0.75, 0.375, 0.75, 0.625, 0.75])
me_cube_007.materials.append(mat_material)
me_cube_007.materials.append(mat_material_002)
me_cube_007.materials.append(mat_material_003)
me_cube_007.materials.append(mat_material_006)
me_cube_007.materials.append(mat_material_005)
me_cube_007.materials.append(mat_material_004)
me_cube_007.materials.append(mat_material_009)
me_cube_007.materials.append(mat_material_008)
me_cube_007.materials.append(mat_material_007)
me_cube_007.use_remesh_preserve_volume = False
me_cube_007.use_remesh_preserve_attributes = False
me_cube_007.use_mirror_vertex_groups = False
me_cube_007.update()

# ---- objects
ob_light = bpy.data.objects.new('Light', light_light)
ob_camera = bpy.data.objects.new('Camera', cam_camera)
ob_cube_001 = bpy.data.objects.new('Cube.001', me_cube_003)
ob_cube_003 = bpy.data.objects.new('Cube.003', me_cube_007)

# ---- transforms, parenting, visibility, modifiers, constraints
ob_light.location = (4.076, 1.005, 5.904)
ob_light.rotation_euler = (0.6503, 0.05522, 1.866)
ob_light.lock_rotations_4d = False
ob_light.empty_display_type = 'ARROWS'
ob_light.color = (0.0, 0.0, 0.0, 0.0)
ob_light.lineart.crease_threshold = 0.0
ob_camera.location = (7.359, -6.926, 4.958)
ob_camera.rotation_euler = (1.109, 0.0, 0.8149)
ob_camera.lock_rotations_4d = False
ob_camera.empty_display_type = 'ARROWS'
ob_camera.color = (0.0, 0.0, 0.0, 0.0)
ob_camera.display_type = 'WIRE'
ob_camera.lineart.crease_threshold = 0.0
ob_cube_001.location = (-0.1962, -0.2646, 1.005)
ob_cube_001.scale = (2.394, 2.259, 0.9984)
ob_cube_001.lock_rotations_4d = False
ob_cube_001.empty_display_type = 'ARROWS'
ob_cube_001.lineart.crease_threshold = 0.0
ob_cube_003.location = (0.0289, 0.06552, 0.49)
ob_cube_003.rotation_euler = (0.0, 0.0, -1.571)
ob_cube_003.scale = (2.397, 2.262, 1.0)
ob_cube_003.lock_rotations_4d = False
ob_cube_003.empty_display_type = 'ARROWS'
ob_cube_003.lineart.crease_threshold = 0.0

# ---- collection membership
col_collection.objects.link(ob_light)
col_collection.objects.link(ob_camera)
col_collection.objects.link(ob_cube_001)
col_collection.objects.link(ob_cube_003)

# ---- scene / render settings (as saved in the file)
scene.camera = ob_camera
scene.frame_start = 1; scene.frame_end = 250; scene.frame_set(0)
scene.render.engine = 'BLENDER_EEVEE_NEXT'
scene.cycles.use_denoising = False
scene.cycles.samples = 128
scene.cycles.sampling_pattern = 'TABULATED_SOBOL'
scene.cycles.use_adaptive_sampling = False
scene.cycles.use_light_tree = False
scene.view_settings.view_transform = 'Filmic'
bpy.context.view_layer.update()

